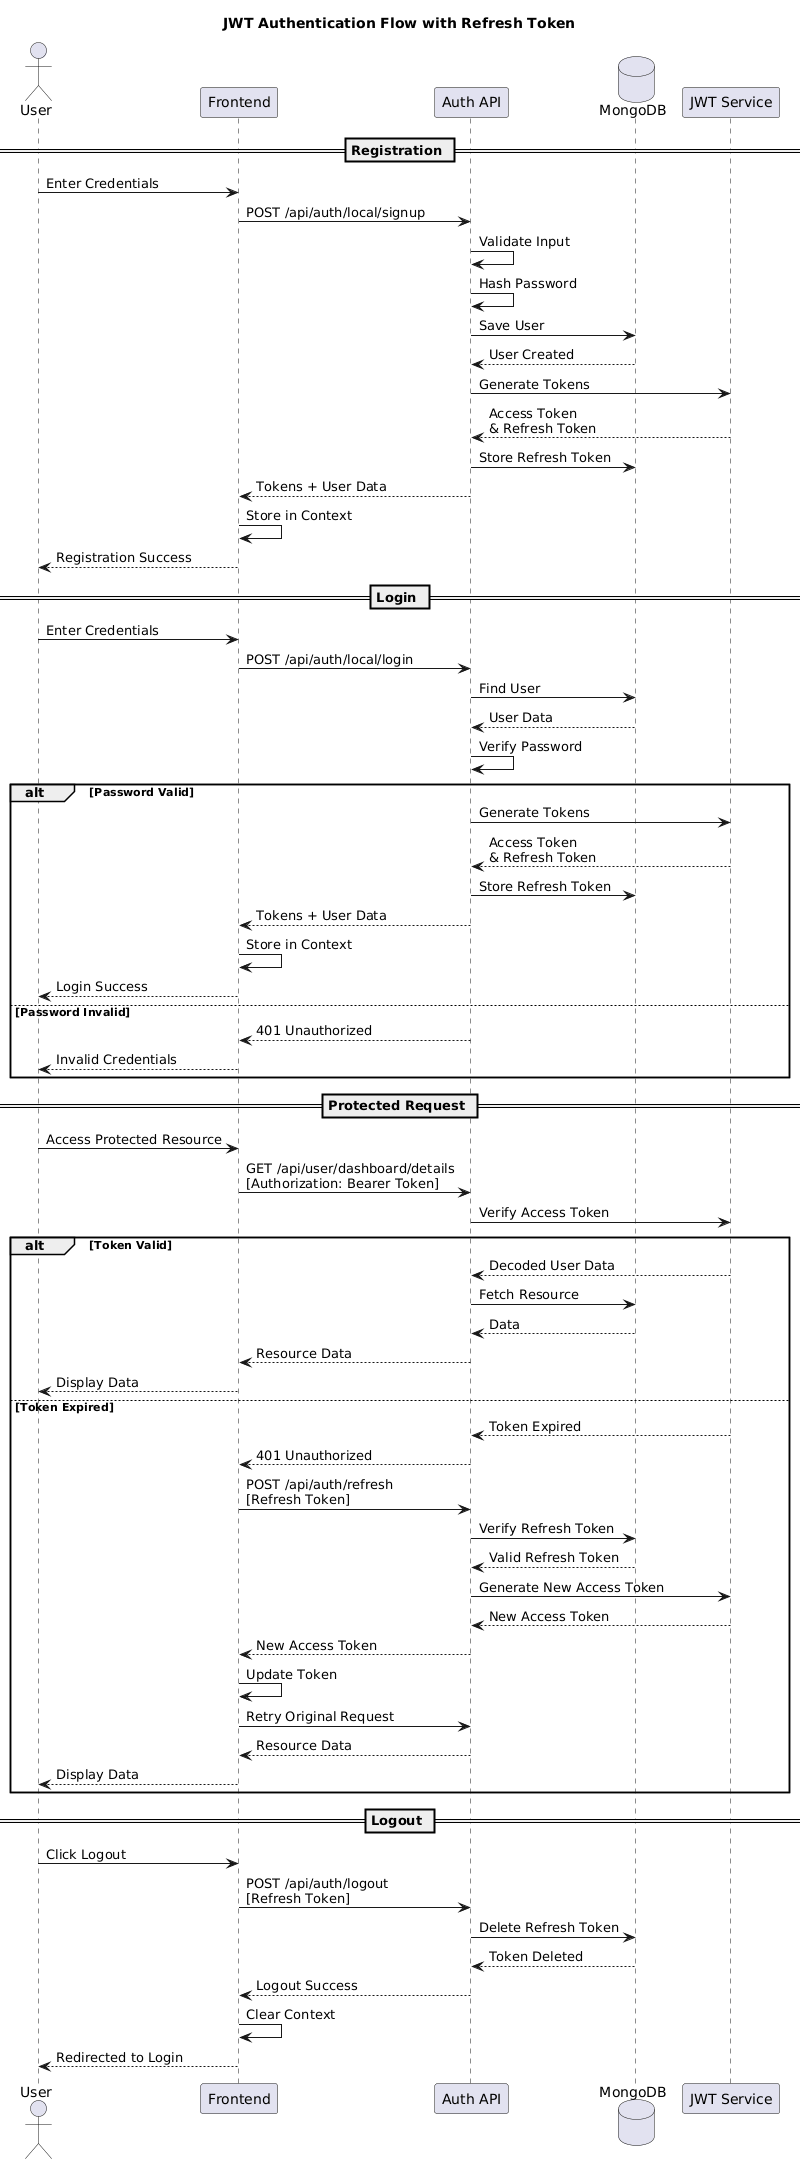

The diagram above was rendered by PlantUML. Its source (embedded in the PNG):
@startuml
title JWT Authentication Flow with Refresh Token

actor User
participant "Frontend" as FE
participant "Auth API" as API
database "MongoDB" as DB
participant "JWT Service" as JWT

== Registration ==
User -> FE : Enter Credentials
FE -> API : POST /api/auth/local/signup
API -> API : Validate Input
API -> API : Hash Password
API -> DB : Save User
DB --> API : User Created
API -> JWT : Generate Tokens
JWT --> API : Access Token\n& Refresh Token
API -> DB : Store Refresh Token
API --> FE : Tokens + User Data
FE -> FE : Store in Context
FE --> User : Registration Success

== Login ==
User -> FE : Enter Credentials
FE -> API : POST /api/auth/local/login
API -> DB : Find User
DB --> API : User Data
API -> API : Verify Password

alt Password Valid
    API -> JWT : Generate Tokens
    JWT --> API : Access Token\n& Refresh Token
    API -> DB : Store Refresh Token
    API --> FE : Tokens + User Data
    FE -> FE : Store in Context
    FE --> User : Login Success
else Password Invalid
    API --> FE : 401 Unauthorized
    FE --> User : Invalid Credentials
end

== Protected Request ==
User -> FE : Access Protected Resource
FE -> API : GET /api/user/dashboard/details\n[Authorization: Bearer Token]
API -> JWT : Verify Access Token

alt Token Valid
    JWT --> API : Decoded User Data
    API -> DB : Fetch Resource
    DB --> API : Data
    API --> FE : Resource Data
    FE --> User : Display Data
else Token Expired
    JWT --> API : Token Expired
    API --> FE : 401 Unauthorized
    FE -> API : POST /api/auth/refresh\n[Refresh Token]
    API -> DB : Verify Refresh Token
    DB --> API : Valid Refresh Token
    API -> JWT : Generate New Access Token
    JWT --> API : New Access Token
    API --> FE : New Access Token
    FE -> FE : Update Token
    FE -> API : Retry Original Request
    API --> FE : Resource Data
    FE --> User : Display Data
end

== Logout ==
User -> FE : Click Logout
FE -> API : POST /api/auth/logout\n[Refresh Token]
API -> DB : Delete Refresh Token
DB --> API : Token Deleted
API --> FE : Logout Success
FE -> FE : Clear Context
FE --> User : Redirected to Login
@enduml